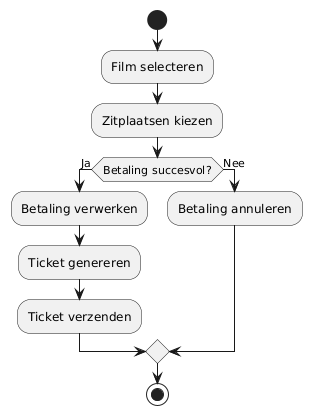

The diagram above was rendered by PlantUML. Its source (embedded in the PNG):
@startuml
start

:Film selecteren;
:Zitplaatsen kiezen;

if (Betaling succesvol?) then (Ja)
    :Betaling verwerken;
    :Ticket genereren;
    :Ticket verzenden;
else (Nee)
    :Betaling annuleren;
endif

stop
@enduml